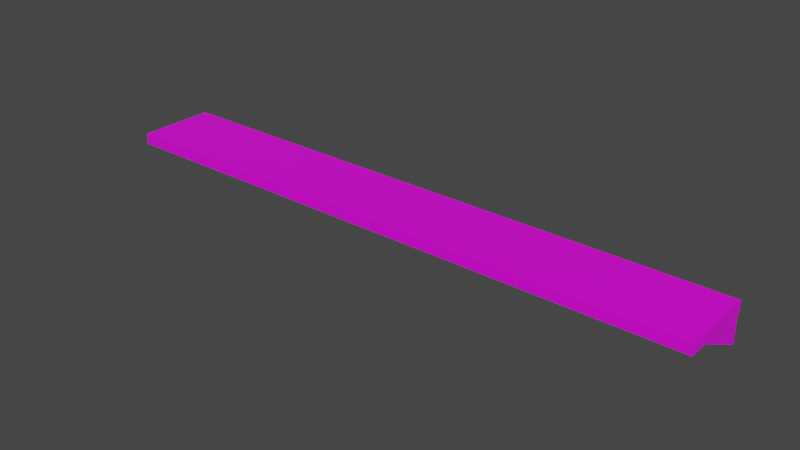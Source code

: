 # Source: wallshelf.blend  (saved by Blender 3.6.11; exported with 4.5.12 LTS)
import bpy
from mathutils import Matrix  # noqa: F401  (used for matrix-valued properties, if any)

bpy.ops.wm.read_factory_settings(use_empty=True)
scene = bpy.context.scene
scene.name = 'Scene'

# ---- collections
col_collection = bpy.data.collections.new('Collection'); scene.collection.children.link(col_collection)

# ---- images (referenced by path relative to the original .blend; pixels are not part of the script)
import os
ASSET_DIR = os.environ.get("B2B_ASSET_DIR", "")  # directory of the original .blend (textures are referenced by path, not embedded)
HERE = os.path.dirname(os.path.abspath(__file__))  # packed textures are extracted next to this script under _unpacked/

def load_image(name, relpath, width, height, colorspace="sRGB"):
    """Load a texture the original file referenced (path relative to the .blend, or extracted next to this script)."""
    p = next((c for c in (os.path.join(HERE, relpath), os.path.join(ASSET_DIR, relpath)) if relpath and os.path.exists(c)), "")
    if p:
        img = bpy.data.images.load(p, check_existing=True)
        img.name = name
    else:  # same state as the original file: an image datablock whose file is absent (Cycles renders it pink)
        img = bpy.data.images.new(name, width, height)
        img.source = "FILE"
        img.filepath = "//" + (relpath or name)
    img.colorspace_settings.name = colorspace
    return img
img_40bb2460064327_5a3a5a50d4e44_webp = load_image('40bb2460064327.5a3a5a50d4e44.webp', '40bb2460064327.5a3a5a50d4e44.webp', 1024, 1024, 'sRGB')

# ---- materials (node trees are filled in below, after node groups)
mat_material = bpy.data.materials.new('Material')
mat_material.alpha_threshold = 0.0
mat_material.use_transparent_shadow = False
mat_material.roughness = 0.5
mat_material.line_color = (0.0, 0.0, 0.0, 1.0)

# ---- material node trees
mat_material.use_nodes = True; mat_material.node_tree.nodes.clear()
_N = mat_material.node_tree.nodes; _L = mat_material.node_tree.links
n0 = _N.new('ShaderNodeOutputMaterial'); n0.name = 'Material Output'; n0.location = (300, 300)
n1 = _N.new('ShaderNodeBsdfPrincipled'); n1.name = 'Principled BSDF'; n1.location = (10, 300)
n1.distribution = 'GGX'
n1.subsurface_method = 'RANDOM_WALK_SKIN'
n1.inputs[3].default_value = 1.45
n1.inputs[27].default_value = (0.0, 0.0, 0.0, 1.0)
n1.inputs[28].default_value = 1.0
n2 = _N.new('ShaderNodeTexImage'); n2.name = 'Image Texture'; n2.location = (-280, 280)
n2.image = img_40bb2460064327_5a3a5a50d4e44_webp
n2.extension = 'MIRROR'
_L.new(n1.outputs[0], n0.inputs[0])
_L.new(n2.outputs[0], n1.inputs[0])
n0.is_active_output = True

# ---- world
world_world = bpy.data.worlds.new('World'); scene.world = world_world
world_world.use_nodes = True; world_world.node_tree.nodes.clear()
_N = world_world.node_tree.nodes; _L = world_world.node_tree.links
n0 = _N.new('ShaderNodeOutputWorld'); n0.name = 'World Output'; n0.location = (300, 300)
n1 = _N.new('ShaderNodeBackground'); n1.name = 'Background'; n1.location = (10, 300)
n1.inputs[0].default_value = (0.05088, 0.05088, 0.05088, 1.0)
_L.new(n1.outputs[0], n0.inputs[0])
n0.is_active_output = True
world_world.color = (0.05088, 0.05088, 0.05088)
world_world.use_sun_shadow = False
world_world.sun_shadow_jitter_overblur = 0.0

# ---- meshes
me_cube_001 = bpy.data.meshes.new('Cube.001')
me_cube_001.from_pydata([(-1.0, -1.0, -1.0), (-1.0, -1.0, 1.0), (-1.0, 1.0, -1.0), (1.0, -1.0, -1.0), (1.0, -1.0, 1.0), (1.0, 1.0, -1.0), (355.1, -0.9871, -1.593), (355.1, -0.9871, -0.9055), (355.1, 1.564, -1.593), (355.1, 1.564, -0.9055), (-355.1, -0.9871, -1.593), (-355.1, -0.9871, -0.9055), (-355.1, 1.564, -1.593), (-355.1, 1.564, -0.9055), (352.0, -1.0, -1.0), (352.0, -1.0, 1.0), (352.0, 1.0, -1.0), (354.0, -1.0, -1.0), (354.0, -1.0, 1.0), (354.0, 1.0, -1.0), (-353.6, -1.0, -1.0), (-353.6, -1.0, 1.0), (-353.6, 1.0, -1.0), (-351.6, -1.0, -1.0), (-351.6, -1.0, 1.0), (-351.6, 1.0, -1.0)], [], [(0, 1, 2), (5, 4, 3), (3, 4, 1, 0), (2, 5, 3, 0), (2, 1, 4, 5), (6, 10, 12, 8), (9, 8, 12, 13), (13, 12, 10, 11), (11, 7, 9, 13), (7, 6, 8, 9), (11, 10, 6, 7), (14, 15, 16), (19, 18, 17), (17, 18, 15, 14), (16, 19, 17, 14), (16, 15, 18, 19), (20, 21, 22), (25, 24, 23), (23, 24, 21, 20), (22, 25, 23, 20), (22, 21, 24, 25)])
_uv = me_cube_001.uv_layers.new(name='UVMap')
_uv.uv.foreach_set('vector', [0.249, 0.05782, 0.1895, 0.05782, 0.249, 0.002002, 0.1885, 0.05682, 0.248, 0.001001, 0.1885, 0.001001, 0.3115, 0.1186, 0.251, 0.1186, 0.251, 0.1755, 0.3115, 0.1755, 0.374, 0.05982, 0.3135, 0.05982, 0.3135, 0.1166, 0.374, 0.1166, 0.3115, 0.05982, 0.251, 0.05982, 0.251, 0.1166, 0.3115, 0.1166, 0.0615, 0.9402, 0.0615, 0.001001, 0.001001, 0.001001, 0.001001, 0.9402, 0.999, 0.9696, 0.999, 0.9422, 0.001001, 0.9422, 0.001001, 0.9696, 0.1865, 0.001001, 0.1573, 0.001001, 0.1573, 0.05782, 0.1865, 0.05782, 0.124, 0.9402, 0.124, 0.001001, 0.0635, 0.001001, 0.0635, 0.9402, 0.1552, 0.001001, 0.126, 0.001001, 0.126, 0.05782, 0.1552, 0.05782, 0.999, 0.999, 0.999, 0.9716, 0.001001, 0.9716, 0.001001, 0.999, 0.249, 0.1166, 0.1895, 0.1166, 0.249, 0.06083, 0.1865, 0.06083, 0.127, 0.1166, 0.1865, 0.1166, 0.374, 0.001001, 0.3135, 0.001001, 0.3135, 0.05782, 0.374, 0.05782, 0.3115, 0.001001, 0.251, 0.001001, 0.251, 0.05782, 0.3115, 0.05782, 0.249, 0.1775, 0.1885, 0.1775, 0.1885, 0.2343, 0.249, 0.2343, 0.126, 0.05982, 0.1855, 0.05982, 0.126, 0.1156, 0.1885, 0.1156, 0.248, 0.05982, 0.1885, 0.05982, 0.1865, 0.1775, 0.126, 0.1775, 0.126, 0.2343, 0.1865, 0.2343, 0.249, 0.1186, 0.1885, 0.1186, 0.1885, 0.1755, 0.249, 0.1755, 0.1865, 0.1186, 0.126, 0.1186, 0.126, 0.1755, 0.1865, 0.1755])
me_cube_001.materials.append(mat_material)
me_cube_001.update()

# ---- objects
ob_cube_001 = bpy.data.objects.new('Cube.001', me_cube_001)

# ---- transforms, parenting, visibility, modifiers, constraints
ob_cube_001.location = (0.0, 0.2263, -0.5054)
ob_cube_001.rotation_euler = (3.142, -0.0, 0.0)
ob_cube_001.scale = (0.02196, 0.7839, 0.4045)

# ---- collection membership
col_collection.objects.link(ob_cube_001)

# ---- scene / render settings (as saved in the file)
scene.frame_start = 1; scene.frame_end = 250; scene.frame_set(1)
scene.render.engine = 'BLENDER_EEVEE_NEXT'
scene.cycles.sampling_pattern = 'TABULATED_SOBOL'
scene.view_settings.view_transform = 'Filmic'
bpy.context.view_layer.update()

# ---- added for rendering (the .blend has no active camera and no usable light): camera, sun
cam_auto = bpy.data.cameras.new('AutoCamera')
cam_auto.lens = 50.0
cam_auto.sensor_width = 36.0
cam_auto.clip_end = 1000.0
ob_auto_camera = bpy.data.objects.new('AutoCamera', cam_auto)
scene.collection.objects.link(ob_auto_camera)
ob_auto_camera.location = (14.5804, -17.4914, 11.279)
ob_auto_camera.rotation_euler = (1.09748, -7.21219e-08, 0.694738)
scene.camera = ob_auto_camera
light_auto_sun = bpy.data.lights.new('AutoSun', 'SUN')
light_auto_sun.energy = 3.0
light_auto_sun.angle = 0.0523599
ob_auto_sun = bpy.data.objects.new('AutoSun', light_auto_sun)
scene.collection.objects.link(ob_auto_sun)
ob_auto_sun.rotation_euler = (0.872665, 0.174533, 0.523599)
bpy.context.view_layer.update()
